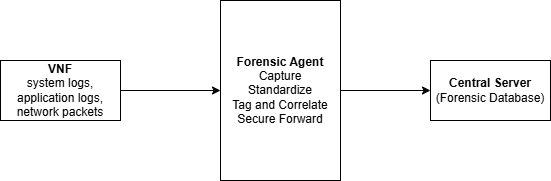

The diagram above was exported from draw.io. Its source (the exported page's mxGraphModel, read from the mxfile embedded in the PNG):
<mxGraphModel dx="786" dy="451" grid="1" gridSize="10" guides="1" tooltips="1" connect="1" arrows="1" fold="1" page="1" pageScale="1" pageWidth="850" pageHeight="1100" math="0" shadow="0">
  <root>
    <mxCell id="0" />
    <mxCell id="1" parent="0" />
    <mxCell id="w8HYGRYi4gYNhRE4iA_H-2" style="edgeStyle=orthogonalEdgeStyle;rounded=0;orthogonalLoop=1;jettySize=auto;html=1;entryX=0;entryY=0.5;entryDx=0;entryDy=0;" edge="1" parent="1" source="tvEiSsXtmdDvE6I86ZBO-1" target="tvEiSsXtmdDvE6I86ZBO-2">
      <mxGeometry relative="1" as="geometry" />
    </mxCell>
    <mxCell id="tvEiSsXtmdDvE6I86ZBO-1" value="&lt;b&gt;VNF&lt;/b&gt;&lt;div&gt;system logs, application logs, network packets&lt;/div&gt;" style="rounded=0;whiteSpace=wrap;html=1;" vertex="1" parent="1">
      <mxGeometry x="120" y="190" width="120" height="60" as="geometry" />
    </mxCell>
    <mxCell id="w8HYGRYi4gYNhRE4iA_H-3" style="edgeStyle=orthogonalEdgeStyle;rounded=0;orthogonalLoop=1;jettySize=auto;html=1;entryX=0;entryY=0.5;entryDx=0;entryDy=0;" edge="1" parent="1" source="tvEiSsXtmdDvE6I86ZBO-2" target="tvEiSsXtmdDvE6I86ZBO-3">
      <mxGeometry relative="1" as="geometry" />
    </mxCell>
    <mxCell id="tvEiSsXtmdDvE6I86ZBO-2" value="&lt;b&gt;Forensic Agent&lt;/b&gt;&lt;div&gt;&lt;div&gt;Capture&lt;/div&gt;&lt;div&gt;Standardize&lt;/div&gt;&lt;div&gt;Tag and Correlate&lt;/div&gt;&lt;div&gt;Secure Forward&lt;/div&gt;&lt;/div&gt;" style="rounded=0;whiteSpace=wrap;html=1;" vertex="1" parent="1">
      <mxGeometry x="340" y="130" width="120" height="180" as="geometry" />
    </mxCell>
    <mxCell id="tvEiSsXtmdDvE6I86ZBO-3" value="&lt;b&gt;Central Server&lt;/b&gt;&lt;div&gt;(Forensic Database)&lt;/div&gt;" style="rounded=0;whiteSpace=wrap;html=1;" vertex="1" parent="1">
      <mxGeometry x="550" y="190" width="120" height="60" as="geometry" />
    </mxCell>
  </root>
</mxGraphModel>